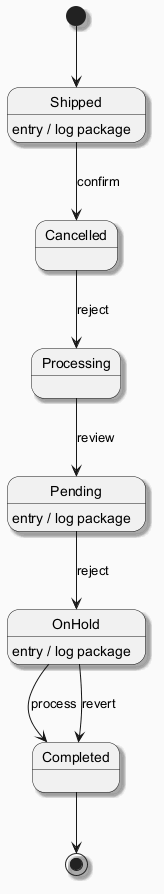

The diagram above was rendered by PlantUML. Its source (embedded in the PNG):
@startuml
skinparam backgroundColor #FAFAFA
skinparam classBackgroundColor #FFF3E0
skinparam classBorderColor #E65100
skinparam shadowing true
[*] --> Shipped
Shipped --> Cancelled : confirm
Shipped : entry / log package
Cancelled --> Processing : reject
Processing --> Pending : review
Pending --> OnHold : reject
Pending : entry / log package
OnHold --> Completed : process
OnHold : entry / log package
OnHold --> Completed : revert
Completed --> [*]
@enduml